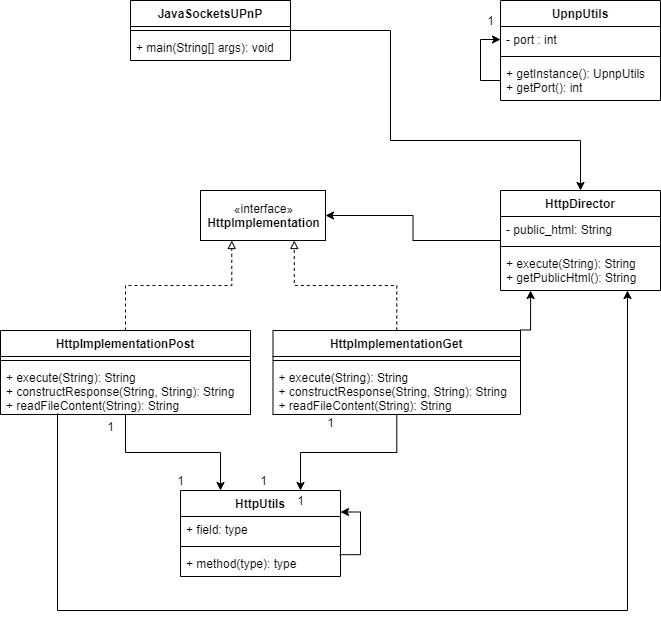

The diagram above was exported from draw.io. Its source (the exported page's mxGraphModel, read from the mxfile embedded in the PNG):
<mxGraphModel dx="1038" dy="580" grid="1" gridSize="10" guides="1" tooltips="1" connect="1" arrows="1" fold="1" page="1" pageScale="1" pageWidth="827" pageHeight="1169" math="0" shadow="0">
  <root>
    <mxCell id="0" />
    <mxCell id="1" parent="0" />
    <mxCell id="GXC7Lqj6foGyGyeW5EZe-43" style="edgeStyle=orthogonalEdgeStyle;rounded=0;orthogonalLoop=1;jettySize=auto;html=1;entryX=0.5;entryY=0;entryDx=0;entryDy=0;" edge="1" parent="1" source="GXC7Lqj6foGyGyeW5EZe-1" target="GXC7Lqj6foGyGyeW5EZe-38">
      <mxGeometry relative="1" as="geometry">
        <Array as="points">
          <mxPoint x="410" y="110" />
          <mxPoint x="410" y="220" />
          <mxPoint x="600" y="220" />
        </Array>
      </mxGeometry>
    </mxCell>
    <mxCell id="GXC7Lqj6foGyGyeW5EZe-1" value="JavaSocketsUPnP" style="swimlane;fontStyle=1;align=center;verticalAlign=top;childLayout=stackLayout;horizontal=1;startSize=26;horizontalStack=0;resizeParent=1;resizeParentMax=0;resizeLast=0;collapsible=1;marginBottom=0;" vertex="1" parent="1">
      <mxGeometry x="150" y="80" width="160" height="60" as="geometry" />
    </mxCell>
    <mxCell id="GXC7Lqj6foGyGyeW5EZe-3" value="" style="line;strokeWidth=1;fillColor=none;align=left;verticalAlign=middle;spacingTop=-1;spacingLeft=3;spacingRight=3;rotatable=0;labelPosition=right;points=[];portConstraint=eastwest;" vertex="1" parent="GXC7Lqj6foGyGyeW5EZe-1">
      <mxGeometry y="26" width="160" height="8" as="geometry" />
    </mxCell>
    <mxCell id="GXC7Lqj6foGyGyeW5EZe-4" value="+ main(String[] args): void" style="text;strokeColor=none;fillColor=none;align=left;verticalAlign=top;spacingLeft=4;spacingRight=4;overflow=hidden;rotatable=0;points=[[0,0.5],[1,0.5]];portConstraint=eastwest;" vertex="1" parent="GXC7Lqj6foGyGyeW5EZe-1">
      <mxGeometry y="34" width="160" height="26" as="geometry" />
    </mxCell>
    <mxCell id="GXC7Lqj6foGyGyeW5EZe-5" value="UpnpUtils" style="swimlane;fontStyle=1;align=center;verticalAlign=top;childLayout=stackLayout;horizontal=1;startSize=26;horizontalStack=0;resizeParent=1;resizeParentMax=0;resizeLast=0;collapsible=1;marginBottom=0;" vertex="1" parent="1">
      <mxGeometry x="520" y="80" width="160" height="100" as="geometry" />
    </mxCell>
    <mxCell id="GXC7Lqj6foGyGyeW5EZe-6" value="- port : int" style="text;strokeColor=none;fillColor=none;align=left;verticalAlign=top;spacingLeft=4;spacingRight=4;overflow=hidden;rotatable=0;points=[[0,0.5],[1,0.5]];portConstraint=eastwest;" vertex="1" parent="GXC7Lqj6foGyGyeW5EZe-5">
      <mxGeometry y="26" width="160" height="26" as="geometry" />
    </mxCell>
    <mxCell id="GXC7Lqj6foGyGyeW5EZe-7" value="" style="line;strokeWidth=1;fillColor=none;align=left;verticalAlign=middle;spacingTop=-1;spacingLeft=3;spacingRight=3;rotatable=0;labelPosition=right;points=[];portConstraint=eastwest;" vertex="1" parent="GXC7Lqj6foGyGyeW5EZe-5">
      <mxGeometry y="52" width="160" height="8" as="geometry" />
    </mxCell>
    <mxCell id="GXC7Lqj6foGyGyeW5EZe-9" style="edgeStyle=orthogonalEdgeStyle;rounded=0;orthogonalLoop=1;jettySize=auto;html=1;entryX=0;entryY=0.5;entryDx=0;entryDy=0;" edge="1" parent="GXC7Lqj6foGyGyeW5EZe-5" source="GXC7Lqj6foGyGyeW5EZe-8" target="GXC7Lqj6foGyGyeW5EZe-6">
      <mxGeometry relative="1" as="geometry" />
    </mxCell>
    <mxCell id="GXC7Lqj6foGyGyeW5EZe-8" value="+ getInstance(): UpnpUtils&#10;+ getPort(): int" style="text;strokeColor=none;fillColor=none;align=left;verticalAlign=top;spacingLeft=4;spacingRight=4;overflow=hidden;rotatable=0;points=[[0,0.5],[1,0.5]];portConstraint=eastwest;" vertex="1" parent="GXC7Lqj6foGyGyeW5EZe-5">
      <mxGeometry y="60" width="160" height="40" as="geometry" />
    </mxCell>
    <mxCell id="GXC7Lqj6foGyGyeW5EZe-10" value="1" style="text;html=1;align=center;verticalAlign=middle;resizable=0;points=[];autosize=1;" vertex="1" parent="1">
      <mxGeometry x="500" y="90" width="20" height="20" as="geometry" />
    </mxCell>
    <mxCell id="GXC7Lqj6foGyGyeW5EZe-15" value="«interface»&lt;br&gt;&lt;b&gt;HttpImplementation&lt;/b&gt;" style="html=1;" vertex="1" parent="1">
      <mxGeometry x="220" y="270" width="125" height="50" as="geometry" />
    </mxCell>
    <mxCell id="GXC7Lqj6foGyGyeW5EZe-30" style="edgeStyle=orthogonalEdgeStyle;rounded=0;orthogonalLoop=1;jettySize=auto;html=1;entryX=0.25;entryY=0;entryDx=0;entryDy=0;" edge="1" parent="1" source="GXC7Lqj6foGyGyeW5EZe-16" target="GXC7Lqj6foGyGyeW5EZe-24">
      <mxGeometry relative="1" as="geometry" />
    </mxCell>
    <mxCell id="GXC7Lqj6foGyGyeW5EZe-47" style="edgeStyle=orthogonalEdgeStyle;rounded=0;orthogonalLoop=1;jettySize=auto;html=1;endArrow=classic;endFill=1;exitX=0.232;exitY=0.992;exitDx=0;exitDy=0;exitPerimeter=0;" edge="1" parent="1" source="GXC7Lqj6foGyGyeW5EZe-19" target="GXC7Lqj6foGyGyeW5EZe-38">
      <mxGeometry relative="1" as="geometry">
        <Array as="points">
          <mxPoint x="77" y="690" />
          <mxPoint x="647" y="690" />
        </Array>
      </mxGeometry>
    </mxCell>
    <mxCell id="GXC7Lqj6foGyGyeW5EZe-16" value="HttpImplementationPost" style="swimlane;fontStyle=1;align=center;verticalAlign=top;childLayout=stackLayout;horizontal=1;startSize=26;horizontalStack=0;resizeParent=1;resizeParentMax=0;resizeLast=0;collapsible=1;marginBottom=0;" vertex="1" parent="1">
      <mxGeometry x="20" y="410" width="250" height="84" as="geometry" />
    </mxCell>
    <mxCell id="GXC7Lqj6foGyGyeW5EZe-18" value="" style="line;strokeWidth=1;fillColor=none;align=left;verticalAlign=middle;spacingTop=-1;spacingLeft=3;spacingRight=3;rotatable=0;labelPosition=right;points=[];portConstraint=eastwest;" vertex="1" parent="GXC7Lqj6foGyGyeW5EZe-16">
      <mxGeometry y="26" width="250" height="8" as="geometry" />
    </mxCell>
    <mxCell id="GXC7Lqj6foGyGyeW5EZe-19" value="+ execute(String): String&#10;+ constructResponse(String, String): String&#10;+ readFileContent(String): String" style="text;strokeColor=none;fillColor=none;align=left;verticalAlign=top;spacingLeft=4;spacingRight=4;overflow=hidden;rotatable=0;points=[[0,0.5],[1,0.5]];portConstraint=eastwest;" vertex="1" parent="GXC7Lqj6foGyGyeW5EZe-16">
      <mxGeometry y="34" width="250" height="50" as="geometry" />
    </mxCell>
    <mxCell id="GXC7Lqj6foGyGyeW5EZe-31" style="edgeStyle=orthogonalEdgeStyle;rounded=0;orthogonalLoop=1;jettySize=auto;html=1;entryX=0.75;entryY=0;entryDx=0;entryDy=0;" edge="1" parent="1" source="GXC7Lqj6foGyGyeW5EZe-20" target="GXC7Lqj6foGyGyeW5EZe-24">
      <mxGeometry relative="1" as="geometry" />
    </mxCell>
    <mxCell id="GXC7Lqj6foGyGyeW5EZe-44" style="edgeStyle=orthogonalEdgeStyle;rounded=0;orthogonalLoop=1;jettySize=auto;html=1;entryX=0.75;entryY=1;entryDx=0;entryDy=0;endArrow=block;endFill=0;dashed=1;" edge="1" parent="1" source="GXC7Lqj6foGyGyeW5EZe-20" target="GXC7Lqj6foGyGyeW5EZe-15">
      <mxGeometry relative="1" as="geometry" />
    </mxCell>
    <mxCell id="GXC7Lqj6foGyGyeW5EZe-20" value="HttpImplementationGet" style="swimlane;fontStyle=1;align=center;verticalAlign=top;childLayout=stackLayout;horizontal=1;startSize=26;horizontalStack=0;resizeParent=1;resizeParentMax=0;resizeLast=0;collapsible=1;marginBottom=0;" vertex="1" parent="1">
      <mxGeometry x="292.5" y="410" width="247.5" height="84" as="geometry" />
    </mxCell>
    <mxCell id="GXC7Lqj6foGyGyeW5EZe-22" value="" style="line;strokeWidth=1;fillColor=none;align=left;verticalAlign=middle;spacingTop=-1;spacingLeft=3;spacingRight=3;rotatable=0;labelPosition=right;points=[];portConstraint=eastwest;" vertex="1" parent="GXC7Lqj6foGyGyeW5EZe-20">
      <mxGeometry y="26" width="247.5" height="8" as="geometry" />
    </mxCell>
    <mxCell id="GXC7Lqj6foGyGyeW5EZe-23" value="+ execute(String): String&#10;+ constructResponse(String, String): String&#10;+ readFileContent(String): String" style="text;strokeColor=none;fillColor=none;align=left;verticalAlign=top;spacingLeft=4;spacingRight=4;overflow=hidden;rotatable=0;points=[[0,0.5],[1,0.5]];portConstraint=eastwest;" vertex="1" parent="GXC7Lqj6foGyGyeW5EZe-20">
      <mxGeometry y="34" width="247.5" height="50" as="geometry" />
    </mxCell>
    <mxCell id="GXC7Lqj6foGyGyeW5EZe-24" value="HttpUtils" style="swimlane;fontStyle=1;align=center;verticalAlign=top;childLayout=stackLayout;horizontal=1;startSize=26;horizontalStack=0;resizeParent=1;resizeParentMax=0;resizeLast=0;collapsible=1;marginBottom=0;" vertex="1" parent="1">
      <mxGeometry x="200" y="570" width="160" height="86" as="geometry" />
    </mxCell>
    <mxCell id="GXC7Lqj6foGyGyeW5EZe-25" value="+ field: type" style="text;strokeColor=none;fillColor=none;align=left;verticalAlign=top;spacingLeft=4;spacingRight=4;overflow=hidden;rotatable=0;points=[[0,0.5],[1,0.5]];portConstraint=eastwest;" vertex="1" parent="GXC7Lqj6foGyGyeW5EZe-24">
      <mxGeometry y="26" width="160" height="26" as="geometry" />
    </mxCell>
    <mxCell id="GXC7Lqj6foGyGyeW5EZe-26" value="" style="line;strokeWidth=1;fillColor=none;align=left;verticalAlign=middle;spacingTop=-1;spacingLeft=3;spacingRight=3;rotatable=0;labelPosition=right;points=[];portConstraint=eastwest;" vertex="1" parent="GXC7Lqj6foGyGyeW5EZe-24">
      <mxGeometry y="52" width="160" height="8" as="geometry" />
    </mxCell>
    <mxCell id="GXC7Lqj6foGyGyeW5EZe-27" value="+ method(type): type" style="text;strokeColor=none;fillColor=none;align=left;verticalAlign=top;spacingLeft=4;spacingRight=4;overflow=hidden;rotatable=0;points=[[0,0.5],[1,0.5]];portConstraint=eastwest;" vertex="1" parent="GXC7Lqj6foGyGyeW5EZe-24">
      <mxGeometry y="60" width="160" height="26" as="geometry" />
    </mxCell>
    <mxCell id="GXC7Lqj6foGyGyeW5EZe-32" style="edgeStyle=orthogonalEdgeStyle;rounded=0;orthogonalLoop=1;jettySize=auto;html=1;entryX=1;entryY=0.25;entryDx=0;entryDy=0;exitX=0.995;exitY=0.162;exitDx=0;exitDy=0;exitPerimeter=0;" edge="1" parent="GXC7Lqj6foGyGyeW5EZe-24" source="GXC7Lqj6foGyGyeW5EZe-27" target="GXC7Lqj6foGyGyeW5EZe-24">
      <mxGeometry relative="1" as="geometry" />
    </mxCell>
    <mxCell id="GXC7Lqj6foGyGyeW5EZe-33" value="1" style="text;html=1;align=center;verticalAlign=middle;resizable=0;points=[];autosize=1;" vertex="1" parent="1">
      <mxGeometry x="310" y="570" width="20" height="20" as="geometry" />
    </mxCell>
    <mxCell id="GXC7Lqj6foGyGyeW5EZe-34" value="1" style="text;html=1;align=center;verticalAlign=middle;resizable=0;points=[];autosize=1;" vertex="1" parent="1">
      <mxGeometry x="272.5" y="550" width="20" height="20" as="geometry" />
    </mxCell>
    <mxCell id="GXC7Lqj6foGyGyeW5EZe-35" value="1" style="text;html=1;align=center;verticalAlign=middle;resizable=0;points=[];autosize=1;" vertex="1" parent="1">
      <mxGeometry x="340" y="492" width="20" height="20" as="geometry" />
    </mxCell>
    <mxCell id="GXC7Lqj6foGyGyeW5EZe-36" value="1" style="text;html=1;align=center;verticalAlign=middle;resizable=0;points=[];autosize=1;" vertex="1" parent="1">
      <mxGeometry x="120" y="496" width="20" height="20" as="geometry" />
    </mxCell>
    <mxCell id="GXC7Lqj6foGyGyeW5EZe-37" value="1" style="text;html=1;align=center;verticalAlign=middle;resizable=0;points=[];autosize=1;" vertex="1" parent="1">
      <mxGeometry x="190" y="550" width="20" height="20" as="geometry" />
    </mxCell>
    <mxCell id="GXC7Lqj6foGyGyeW5EZe-42" style="edgeStyle=orthogonalEdgeStyle;rounded=0;orthogonalLoop=1;jettySize=auto;html=1;entryX=1;entryY=0.5;entryDx=0;entryDy=0;" edge="1" parent="1" source="GXC7Lqj6foGyGyeW5EZe-38" target="GXC7Lqj6foGyGyeW5EZe-15">
      <mxGeometry relative="1" as="geometry" />
    </mxCell>
    <mxCell id="GXC7Lqj6foGyGyeW5EZe-38" value="HttpDirector" style="swimlane;fontStyle=1;align=center;verticalAlign=top;childLayout=stackLayout;horizontal=1;startSize=26;horizontalStack=0;resizeParent=1;resizeParentMax=0;resizeLast=0;collapsible=1;marginBottom=0;" vertex="1" parent="1">
      <mxGeometry x="520" y="270" width="160" height="100" as="geometry" />
    </mxCell>
    <mxCell id="GXC7Lqj6foGyGyeW5EZe-39" value="- public_html: String" style="text;strokeColor=none;fillColor=none;align=left;verticalAlign=top;spacingLeft=4;spacingRight=4;overflow=hidden;rotatable=0;points=[[0,0.5],[1,0.5]];portConstraint=eastwest;" vertex="1" parent="GXC7Lqj6foGyGyeW5EZe-38">
      <mxGeometry y="26" width="160" height="26" as="geometry" />
    </mxCell>
    <mxCell id="GXC7Lqj6foGyGyeW5EZe-40" value="" style="line;strokeWidth=1;fillColor=none;align=left;verticalAlign=middle;spacingTop=-1;spacingLeft=3;spacingRight=3;rotatable=0;labelPosition=right;points=[];portConstraint=eastwest;" vertex="1" parent="GXC7Lqj6foGyGyeW5EZe-38">
      <mxGeometry y="52" width="160" height="8" as="geometry" />
    </mxCell>
    <mxCell id="GXC7Lqj6foGyGyeW5EZe-41" value="+ execute(String): String&#10;+ getPublicHtml(): String" style="text;strokeColor=none;fillColor=none;align=left;verticalAlign=top;spacingLeft=4;spacingRight=4;overflow=hidden;rotatable=0;points=[[0,0.5],[1,0.5]];portConstraint=eastwest;" vertex="1" parent="GXC7Lqj6foGyGyeW5EZe-38">
      <mxGeometry y="60" width="160" height="40" as="geometry" />
    </mxCell>
    <mxCell id="GXC7Lqj6foGyGyeW5EZe-45" style="edgeStyle=orthogonalEdgeStyle;rounded=0;orthogonalLoop=1;jettySize=auto;html=1;entryX=0.25;entryY=1;entryDx=0;entryDy=0;endArrow=block;endFill=0;dashed=1;exitX=0.5;exitY=0;exitDx=0;exitDy=0;" edge="1" parent="1" source="GXC7Lqj6foGyGyeW5EZe-16" target="GXC7Lqj6foGyGyeW5EZe-15">
      <mxGeometry relative="1" as="geometry">
        <mxPoint x="350" y="416" as="sourcePoint" />
        <mxPoint x="271.25" y="330" as="targetPoint" />
      </mxGeometry>
    </mxCell>
    <mxCell id="GXC7Lqj6foGyGyeW5EZe-46" style="edgeStyle=orthogonalEdgeStyle;rounded=0;orthogonalLoop=1;jettySize=auto;html=1;entryX=0.188;entryY=1;entryDx=0;entryDy=0;entryPerimeter=0;endArrow=classic;endFill=1;" edge="1" parent="1" target="GXC7Lqj6foGyGyeW5EZe-41">
      <mxGeometry relative="1" as="geometry">
        <mxPoint x="540" y="449" as="sourcePoint" />
      </mxGeometry>
    </mxCell>
  </root>
</mxGraphModel>